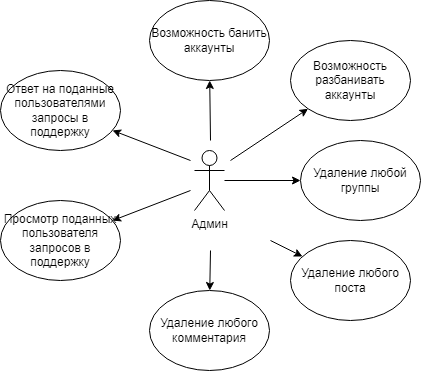

The diagram above was exported from draw.io. Its source (the exported page's mxGraphModel, read from the mxfile embedded in the PNG):
<mxGraphModel dx="769" dy="412" grid="1" gridSize="10" guides="1" tooltips="1" connect="1" arrows="1" fold="1" page="1" pageScale="1" pageWidth="827" pageHeight="1169" math="0" shadow="0">
  <root>
    <mxCell id="0" />
    <mxCell id="1" parent="0" />
    <mxCell id="B0oJxQL1PLmzSvClZ7BQ-1" value="Админ" style="shape=umlActor;verticalLabelPosition=bottom;verticalAlign=top;html=1;outlineConnect=0;" vertex="1" parent="1">
      <mxGeometry x="384" y="200" width="30" height="60" as="geometry" />
    </mxCell>
    <mxCell id="B0oJxQL1PLmzSvClZ7BQ-2" value="Возможность разбанивать аккаунты" style="ellipse;whiteSpace=wrap;html=1;" vertex="1" parent="1">
      <mxGeometry x="480" y="90" width="120" height="80" as="geometry" />
    </mxCell>
    <mxCell id="B0oJxQL1PLmzSvClZ7BQ-3" value="Удаление любого поста" style="ellipse;whiteSpace=wrap;html=1;" vertex="1" parent="1">
      <mxGeometry x="480" y="290" width="120" height="80" as="geometry" />
    </mxCell>
    <mxCell id="B0oJxQL1PLmzSvClZ7BQ-4" value="Удаление любого комментария" style="ellipse;whiteSpace=wrap;html=1;" vertex="1" parent="1">
      <mxGeometry x="339" y="340" width="120" height="80" as="geometry" />
    </mxCell>
    <mxCell id="B0oJxQL1PLmzSvClZ7BQ-5" value="Возможность банить аккаунты" style="ellipse;whiteSpace=wrap;html=1;" vertex="1" parent="1">
      <mxGeometry x="339" y="50" width="120" height="80" as="geometry" />
    </mxCell>
    <mxCell id="B0oJxQL1PLmzSvClZ7BQ-6" value="Ответ на поданные пользователями запросы в поддержку" style="ellipse;whiteSpace=wrap;html=1;" vertex="1" parent="1">
      <mxGeometry x="190" y="120" width="120" height="80" as="geometry" />
    </mxCell>
    <mxCell id="B0oJxQL1PLmzSvClZ7BQ-7" value="Просмотр поданных пользователя запросов в поддержку" style="ellipse;whiteSpace=wrap;html=1;" vertex="1" parent="1">
      <mxGeometry x="190" y="250" width="120" height="80" as="geometry" />
    </mxCell>
    <mxCell id="B0oJxQL1PLmzSvClZ7BQ-8" value="" style="endArrow=classic;html=1;rounded=0;endFill=1;" edge="1" parent="1" target="B0oJxQL1PLmzSvClZ7BQ-6">
      <mxGeometry width="50" height="50" relative="1" as="geometry">
        <mxPoint x="380" y="210" as="sourcePoint" />
        <mxPoint x="370" y="170" as="targetPoint" />
      </mxGeometry>
    </mxCell>
    <mxCell id="B0oJxQL1PLmzSvClZ7BQ-9" value="Удаление любой группы" style="ellipse;whiteSpace=wrap;html=1;" vertex="1" parent="1">
      <mxGeometry x="490" y="190" width="120" height="80" as="geometry" />
    </mxCell>
    <mxCell id="B0oJxQL1PLmzSvClZ7BQ-10" value="" style="endArrow=classic;html=1;rounded=0;endFill=1;" edge="1" parent="1" target="B0oJxQL1PLmzSvClZ7BQ-5">
      <mxGeometry width="50" height="50" relative="1" as="geometry">
        <mxPoint x="400" y="190" as="sourcePoint" />
        <mxPoint x="309.0699402857026" y="193.01826289765677" as="targetPoint" />
      </mxGeometry>
    </mxCell>
    <mxCell id="B0oJxQL1PLmzSvClZ7BQ-11" value="" style="endArrow=classic;html=1;rounded=0;endFill=1;" edge="1" parent="1" target="B0oJxQL1PLmzSvClZ7BQ-2">
      <mxGeometry width="50" height="50" relative="1" as="geometry">
        <mxPoint x="420" y="210" as="sourcePoint" />
        <mxPoint x="319.0699402857026" y="203.01826289765677" as="targetPoint" />
      </mxGeometry>
    </mxCell>
    <mxCell id="B0oJxQL1PLmzSvClZ7BQ-12" value="" style="endArrow=classic;html=1;rounded=0;endFill=1;" edge="1" parent="1" source="B0oJxQL1PLmzSvClZ7BQ-1" target="B0oJxQL1PLmzSvClZ7BQ-9">
      <mxGeometry width="50" height="50" relative="1" as="geometry">
        <mxPoint x="414" y="252.94780711079352" as="sourcePoint" />
        <mxPoint x="329.0699402857026" y="213.01826289765677" as="targetPoint" />
      </mxGeometry>
    </mxCell>
    <mxCell id="B0oJxQL1PLmzSvClZ7BQ-13" value="" style="endArrow=classic;html=1;rounded=0;endFill=1;" edge="1" parent="1" target="B0oJxQL1PLmzSvClZ7BQ-3">
      <mxGeometry width="50" height="50" relative="1" as="geometry">
        <mxPoint x="460" y="290" as="sourcePoint" />
        <mxPoint x="339.0699402857026" y="223.01826289765677" as="targetPoint" />
      </mxGeometry>
    </mxCell>
    <mxCell id="B0oJxQL1PLmzSvClZ7BQ-14" value="" style="endArrow=classic;html=1;rounded=0;endFill=1;" edge="1" parent="1" target="B0oJxQL1PLmzSvClZ7BQ-4">
      <mxGeometry width="50" height="50" relative="1" as="geometry">
        <mxPoint x="400" y="300" as="sourcePoint" />
        <mxPoint x="349.0699402857026" y="233.01826289765677" as="targetPoint" />
      </mxGeometry>
    </mxCell>
    <mxCell id="B0oJxQL1PLmzSvClZ7BQ-15" value="" style="endArrow=classic;html=1;rounded=0;endFill=1;" edge="1" parent="1" target="B0oJxQL1PLmzSvClZ7BQ-7">
      <mxGeometry width="50" height="50" relative="1" as="geometry">
        <mxPoint x="380" y="240" as="sourcePoint" />
        <mxPoint x="359.0699402857026" y="243.01826289765677" as="targetPoint" />
      </mxGeometry>
    </mxCell>
  </root>
</mxGraphModel>